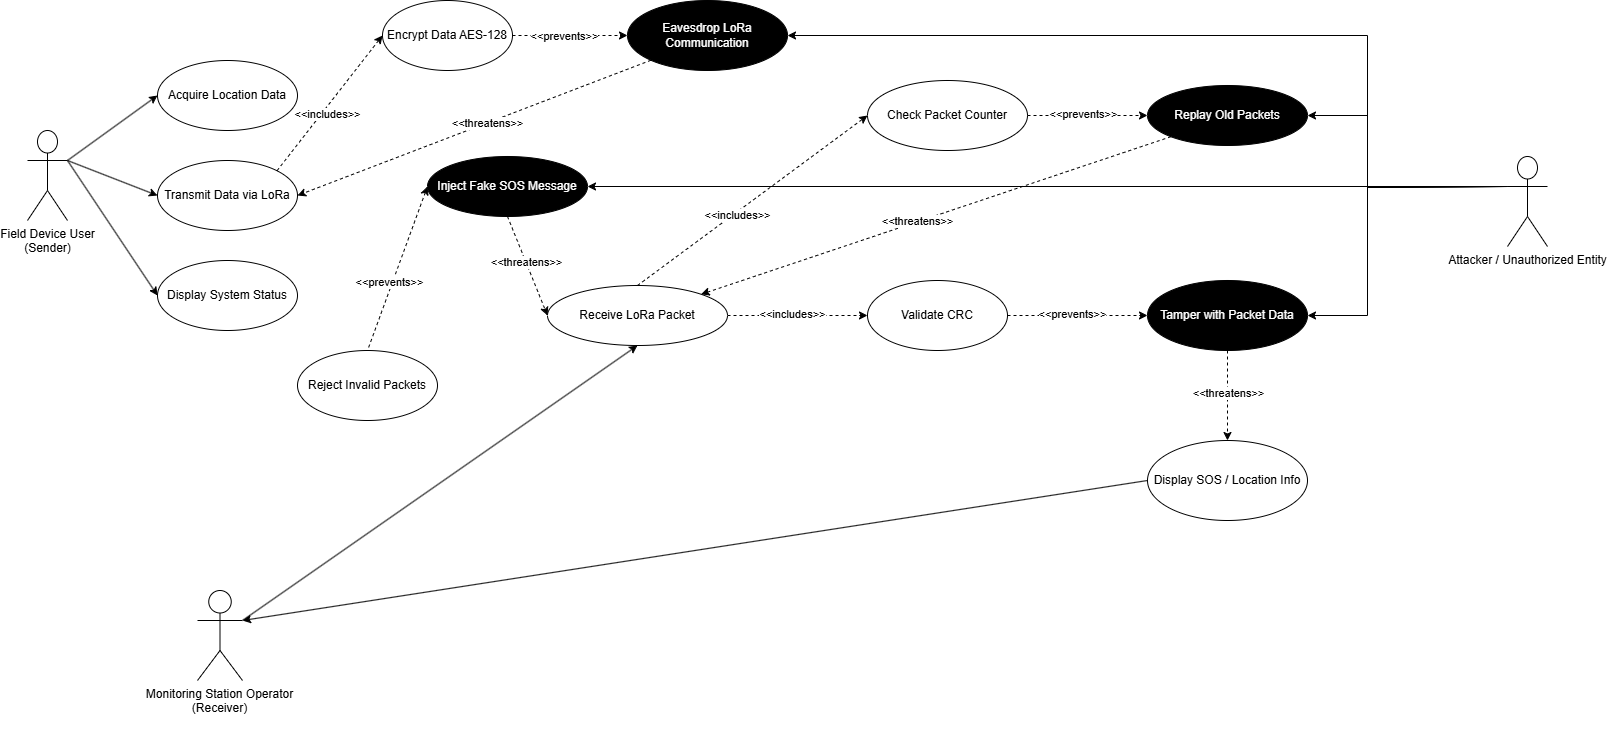

The diagram above was exported from draw.io. Its source (the exported page's mxGraphModel, read from the mxfile embedded in the PNG):
<mxGraphModel dx="2394" dy="2123" grid="1" gridSize="10" guides="1" tooltips="1" connect="1" arrows="1" fold="1" page="1" pageScale="1" pageWidth="1169" pageHeight="827" background="none" math="0" shadow="0">
  <root>
    <mxCell id="0" />
    <mxCell id="1" parent="0" />
    <mxCell id="26boYTksaSeTOxdPy4Tz-51" edge="1" parent="1" source="26boYTksaSeTOxdPy4Tz-23" style="rounded=0;orthogonalLoop=1;jettySize=auto;html=1;exitX=1;exitY=0.3333333333333333;exitDx=0;exitDy=0;exitPerimeter=0;entryX=0;entryY=0.5;entryDx=0;entryDy=0;" target="26boYTksaSeTOxdPy4Tz-27">
      <mxGeometry relative="1" as="geometry" />
    </mxCell>
    <mxCell id="26boYTksaSeTOxdPy4Tz-52" edge="1" parent="1" source="26boYTksaSeTOxdPy4Tz-23" style="rounded=0;orthogonalLoop=1;jettySize=auto;html=1;exitX=1;exitY=0.3333333333333333;exitDx=0;exitDy=0;exitPerimeter=0;entryX=0;entryY=0.5;entryDx=0;entryDy=0;" target="26boYTksaSeTOxdPy4Tz-29">
      <mxGeometry relative="1" as="geometry" />
    </mxCell>
    <mxCell id="26boYTksaSeTOxdPy4Tz-53" edge="1" parent="1" source="26boYTksaSeTOxdPy4Tz-23" style="rounded=0;orthogonalLoop=1;jettySize=auto;html=1;exitX=1;exitY=0.3333333333333333;exitDx=0;exitDy=0;exitPerimeter=0;entryX=0;entryY=0.5;entryDx=0;entryDy=0;" target="26boYTksaSeTOxdPy4Tz-30">
      <mxGeometry relative="1" as="geometry" />
    </mxCell>
    <mxCell id="26boYTksaSeTOxdPy4Tz-23" parent="1" style="shape=umlActor;verticalLabelPosition=bottom;verticalAlign=top;html=1;" value="Field Device User&lt;div&gt;(Sender)&lt;/div&gt;" vertex="1">
      <mxGeometry height="90" width="40" x="-800" y="170" as="geometry" />
    </mxCell>
    <mxCell id="26boYTksaSeTOxdPy4Tz-24" parent="1" style="shape=umlActor;verticalLabelPosition=bottom;verticalAlign=top;html=1;" value="Monitoring Station Operator&lt;br&gt;(Receiver)&lt;div&gt;&lt;br&gt;&lt;/div&gt;" vertex="1">
      <mxGeometry height="90" width="45" x="-630" y="630" as="geometry" />
    </mxCell>
    <mxCell id="26boYTksaSeTOxdPy4Tz-27" parent="1" style="ellipse;whiteSpace=wrap;html=1;labelBackgroundColor=none;" value="Acquire Location Data" vertex="1">
      <mxGeometry height="70" width="140" x="-670" y="100" as="geometry" />
    </mxCell>
    <mxCell id="26boYTksaSeTOxdPy4Tz-29" parent="1" style="ellipse;whiteSpace=wrap;html=1;verticalAlign=middle;labelBackgroundColor=none;" value="Transmit Data via LoRa" vertex="1">
      <mxGeometry height="70" width="140" x="-670" y="200" as="geometry" />
    </mxCell>
    <mxCell id="26boYTksaSeTOxdPy4Tz-30" parent="1" style="ellipse;whiteSpace=wrap;html=1;labelBackgroundColor=none;" value="Display System Status" vertex="1">
      <mxGeometry height="70" width="140" x="-670" y="300" as="geometry" />
    </mxCell>
    <mxCell id="26boYTksaSeTOxdPy4Tz-32" parent="1" style="ellipse;whiteSpace=wrap;html=1;labelBackgroundColor=none;" value="Reject Invalid Packets" vertex="1">
      <mxGeometry height="70" width="140" x="-530" y="390" as="geometry" />
    </mxCell>
    <mxCell id="26boYTksaSeTOxdPy4Tz-33" parent="1" style="ellipse;whiteSpace=wrap;html=1;labelBackgroundColor=none;" value="Encrypt Data AES-128" vertex="1">
      <mxGeometry height="70" width="130" x="-445" y="40" as="geometry" />
    </mxCell>
    <mxCell id="26boYTksaSeTOxdPy4Tz-35" parent="1" style="ellipse;whiteSpace=wrap;html=1;labelBackgroundColor=none;fillColor=#000000;fontColor=light-dark(#FFFFFF,#EDEDED);" value="Eavesdrop LoRa Communication" vertex="1">
      <mxGeometry height="70" width="160" x="-200" y="40" as="geometry" />
    </mxCell>
    <mxCell id="26boYTksaSeTOxdPy4Tz-36" parent="1" style="ellipse;whiteSpace=wrap;html=1;labelBackgroundColor=none;fillColor=#000000;fontColor=light-dark(#FFFFFF,#EDEDED);" value="Replay Old Packets" vertex="1">
      <mxGeometry height="60" width="160" x="320" y="125" as="geometry" />
    </mxCell>
    <mxCell id="26boYTksaSeTOxdPy4Tz-54" edge="1" parent="1" source="26boYTksaSeTOxdPy4Tz-37" style="rounded=0;orthogonalLoop=1;jettySize=auto;html=1;exitX=0.5;exitY=1;exitDx=0;exitDy=0;entryX=0.5;entryY=0;entryDx=0;entryDy=0;dashed=1;" target="26boYTksaSeTOxdPy4Tz-40">
      <mxGeometry relative="1" as="geometry" />
    </mxCell>
    <mxCell id="26boYTksaSeTOxdPy4Tz-55" connectable="0" parent="26boYTksaSeTOxdPy4Tz-54" style="edgeLabel;html=1;align=center;verticalAlign=middle;resizable=0;points=[];" value="&amp;lt;&amp;lt;threatens&amp;gt;&amp;gt;" vertex="1">
      <mxGeometry relative="1" x="-0.0863" as="geometry">
        <mxPoint as="offset" />
      </mxGeometry>
    </mxCell>
    <mxCell id="26boYTksaSeTOxdPy4Tz-37" parent="1" style="ellipse;whiteSpace=wrap;html=1;labelBackgroundColor=none;fontColor=#FFFFFF;fillColor=#000000;" value="Tamper with Packet Data" vertex="1">
      <mxGeometry height="70" width="160" x="320" y="320" as="geometry" />
    </mxCell>
    <mxCell id="26boYTksaSeTOxdPy4Tz-38" parent="1" style="ellipse;whiteSpace=wrap;html=1;labelBackgroundColor=none;fontColor=#FFFFFF;fillColor=#000000;" value="Inject Fake SOS Message" vertex="1">
      <mxGeometry height="60" width="160" x="-400" y="196" as="geometry" />
    </mxCell>
    <mxCell id="26boYTksaSeTOxdPy4Tz-40" parent="1" style="ellipse;whiteSpace=wrap;html=1;verticalAlign=middle;labelBackgroundColor=none;" value="Display SOS / Location Info" vertex="1">
      <mxGeometry height="80" width="160" x="320" y="480" as="geometry" />
    </mxCell>
    <mxCell id="26boYTksaSeTOxdPy4Tz-41" parent="1" style="ellipse;whiteSpace=wrap;html=1;labelBackgroundColor=none;" value="Receive LoRa Packet" vertex="1">
      <mxGeometry height="60" width="180" x="-280" y="325" as="geometry" />
    </mxCell>
    <mxCell id="26boYTksaSeTOxdPy4Tz-47" edge="1" parent="1" source="26boYTksaSeTOxdPy4Tz-42" style="edgeStyle=orthogonalEdgeStyle;rounded=0;orthogonalLoop=1;jettySize=auto;html=1;exitX=0;exitY=0.3333333333333333;exitDx=0;exitDy=0;exitPerimeter=0;entryX=1;entryY=0.5;entryDx=0;entryDy=0;elbow=vertical;" target="26boYTksaSeTOxdPy4Tz-35">
      <mxGeometry relative="1" as="geometry">
        <Array as="points">
          <mxPoint x="540" y="227" />
          <mxPoint x="540" y="75" />
        </Array>
      </mxGeometry>
    </mxCell>
    <mxCell id="26boYTksaSeTOxdPy4Tz-48" edge="1" parent="1" source="26boYTksaSeTOxdPy4Tz-42" style="edgeStyle=orthogonalEdgeStyle;rounded=0;orthogonalLoop=1;jettySize=auto;html=1;exitX=0;exitY=0.3333333333333333;exitDx=0;exitDy=0;exitPerimeter=0;" target="26boYTksaSeTOxdPy4Tz-38">
      <mxGeometry relative="1" as="geometry" />
    </mxCell>
    <mxCell id="26boYTksaSeTOxdPy4Tz-49" edge="1" parent="1" source="26boYTksaSeTOxdPy4Tz-42" style="edgeStyle=orthogonalEdgeStyle;rounded=0;orthogonalLoop=1;jettySize=auto;html=1;exitX=0;exitY=0.3333333333333333;exitDx=0;exitDy=0;exitPerimeter=0;entryX=1;entryY=0.5;entryDx=0;entryDy=0;" target="26boYTksaSeTOxdPy4Tz-36">
      <mxGeometry relative="1" as="geometry">
        <Array as="points">
          <mxPoint x="540" y="227" />
          <mxPoint x="540" y="155" />
        </Array>
      </mxGeometry>
    </mxCell>
    <mxCell id="26boYTksaSeTOxdPy4Tz-50" edge="1" parent="1" source="26boYTksaSeTOxdPy4Tz-42" style="edgeStyle=orthogonalEdgeStyle;rounded=0;orthogonalLoop=1;jettySize=auto;html=1;exitX=0;exitY=0.3333333333333333;exitDx=0;exitDy=0;exitPerimeter=0;entryX=1;entryY=0.5;entryDx=0;entryDy=0;" target="26boYTksaSeTOxdPy4Tz-37">
      <mxGeometry relative="1" as="geometry">
        <Array as="points">
          <mxPoint x="540" y="227" />
          <mxPoint x="540" y="355" />
        </Array>
      </mxGeometry>
    </mxCell>
    <mxCell id="26boYTksaSeTOxdPy4Tz-42" parent="1" style="shape=umlActor;verticalLabelPosition=bottom;verticalAlign=top;html=1;" value="&lt;div&gt;Attacker / Unauthorized Entity&lt;/div&gt;" vertex="1">
      <mxGeometry height="90" width="40" x="680" y="196" as="geometry" />
    </mxCell>
    <mxCell id="26boYTksaSeTOxdPy4Tz-56" edge="1" parent="1" source="26boYTksaSeTOxdPy4Tz-45" style="rounded=0;orthogonalLoop=1;jettySize=auto;html=1;exitX=1;exitY=0.5;exitDx=0;exitDy=0;entryX=0;entryY=0.5;entryDx=0;entryDy=0;dashed=1;" target="26boYTksaSeTOxdPy4Tz-37">
      <mxGeometry relative="1" as="geometry" />
    </mxCell>
    <mxCell id="26boYTksaSeTOxdPy4Tz-57" connectable="0" parent="26boYTksaSeTOxdPy4Tz-56" style="edgeLabel;html=1;align=center;verticalAlign=middle;resizable=0;points=[];rotation=0;" value="&amp;lt;&amp;lt;prevents&amp;gt;&amp;gt;" vertex="1">
      <mxGeometry relative="1" x="-0.193" as="geometry">
        <mxPoint x="7" y="-2" as="offset" />
      </mxGeometry>
    </mxCell>
    <mxCell id="26boYTksaSeTOxdPy4Tz-45" parent="1" style="ellipse;whiteSpace=wrap;html=1;labelBackgroundColor=none;" value="Validate CRC" vertex="1">
      <mxGeometry height="70" width="140" x="40" y="320" as="geometry" />
    </mxCell>
    <mxCell id="26boYTksaSeTOxdPy4Tz-46" parent="1" style="ellipse;whiteSpace=wrap;html=1;labelBackgroundColor=none;" value="Check Packet Counter" vertex="1">
      <mxGeometry height="70" width="160" x="40" y="120" as="geometry" />
    </mxCell>
    <mxCell id="26boYTksaSeTOxdPy4Tz-58" edge="1" parent="1" source="26boYTksaSeTOxdPy4Tz-38" style="rounded=0;orthogonalLoop=1;jettySize=auto;html=1;exitX=0.5;exitY=1;exitDx=0;exitDy=0;entryX=0;entryY=0.5;entryDx=0;entryDy=0;dashed=1;" target="26boYTksaSeTOxdPy4Tz-41">
      <mxGeometry relative="1" as="geometry">
        <mxPoint x="-90" y="270" as="sourcePoint" />
        <mxPoint x="30" y="350" as="targetPoint" />
      </mxGeometry>
    </mxCell>
    <mxCell id="26boYTksaSeTOxdPy4Tz-59" connectable="0" parent="26boYTksaSeTOxdPy4Tz-58" style="edgeLabel;html=1;align=center;verticalAlign=middle;resizable=0;points=[];" value="&amp;lt;&amp;lt;threatens&amp;gt;&amp;gt;" vertex="1">
      <mxGeometry relative="1" x="-0.0863" as="geometry">
        <mxPoint as="offset" />
      </mxGeometry>
    </mxCell>
    <mxCell id="26boYTksaSeTOxdPy4Tz-60" edge="1" parent="1" source="26boYTksaSeTOxdPy4Tz-38" style="rounded=0;orthogonalLoop=1;jettySize=auto;html=1;exitX=0;exitY=0.5;exitDx=0;exitDy=0;entryX=0.5;entryY=0;entryDx=0;entryDy=0;dashed=1;startArrow=classic;startFill=1;endArrow=none;endFill=0;" target="26boYTksaSeTOxdPy4Tz-32">
      <mxGeometry relative="1" as="geometry">
        <mxPoint x="-340" y="440" as="sourcePoint" />
        <mxPoint x="-200" y="455" as="targetPoint" />
      </mxGeometry>
    </mxCell>
    <mxCell id="26boYTksaSeTOxdPy4Tz-61" connectable="0" parent="26boYTksaSeTOxdPy4Tz-60" style="edgeLabel;html=1;align=center;verticalAlign=middle;resizable=0;points=[];rotation=0;" value="&amp;lt;&amp;lt;prevents&amp;gt;&amp;gt;" vertex="1">
      <mxGeometry relative="1" x="-0.193" as="geometry">
        <mxPoint x="-15" y="29" as="offset" />
      </mxGeometry>
    </mxCell>
    <mxCell id="26boYTksaSeTOxdPy4Tz-62" edge="1" parent="1" source="26boYTksaSeTOxdPy4Tz-41" style="rounded=0;orthogonalLoop=1;jettySize=auto;html=1;exitX=1;exitY=0.5;exitDx=0;exitDy=0;entryX=0;entryY=0.5;entryDx=0;entryDy=0;dashed=1;" target="26boYTksaSeTOxdPy4Tz-45">
      <mxGeometry relative="1" as="geometry">
        <mxPoint x="-80" y="354.47" as="sourcePoint" />
        <mxPoint x="60" y="354.47" as="targetPoint" />
      </mxGeometry>
    </mxCell>
    <mxCell id="26boYTksaSeTOxdPy4Tz-63" connectable="0" parent="26boYTksaSeTOxdPy4Tz-62" style="edgeLabel;html=1;align=center;verticalAlign=middle;resizable=0;points=[];rotation=0;" value="&amp;lt;&amp;lt;includes&amp;gt;&amp;gt;" vertex="1">
      <mxGeometry relative="1" x="-0.193" as="geometry">
        <mxPoint x="7" y="-2" as="offset" />
      </mxGeometry>
    </mxCell>
    <mxCell id="26boYTksaSeTOxdPy4Tz-66" edge="1" parent="1" source="26boYTksaSeTOxdPy4Tz-35" style="rounded=0;orthogonalLoop=1;jettySize=auto;html=1;exitX=0;exitY=1;exitDx=0;exitDy=0;entryX=1;entryY=0.5;entryDx=0;entryDy=0;dashed=1;" target="26boYTksaSeTOxdPy4Tz-29">
      <mxGeometry relative="1" as="geometry">
        <mxPoint x="-400" y="170" as="sourcePoint" />
        <mxPoint x="-360" y="269" as="targetPoint" />
      </mxGeometry>
    </mxCell>
    <mxCell id="26boYTksaSeTOxdPy4Tz-67" connectable="0" parent="26boYTksaSeTOxdPy4Tz-66" style="edgeLabel;html=1;align=center;verticalAlign=middle;resizable=0;points=[];" value="&amp;lt;&amp;lt;threatens&amp;gt;&amp;gt;" vertex="1">
      <mxGeometry relative="1" x="-0.0863" as="geometry">
        <mxPoint x="-2" as="offset" />
      </mxGeometry>
    </mxCell>
    <mxCell id="26boYTksaSeTOxdPy4Tz-68" edge="1" parent="1" source="26boYTksaSeTOxdPy4Tz-29" style="rounded=0;orthogonalLoop=1;jettySize=auto;html=1;exitX=1;exitY=0;exitDx=0;exitDy=0;entryX=0;entryY=0.5;entryDx=0;entryDy=0;dashed=1;" target="26boYTksaSeTOxdPy4Tz-33">
      <mxGeometry relative="1" as="geometry">
        <mxPoint x="-490" y="130" as="sourcePoint" />
        <mxPoint x="-350" y="130" as="targetPoint" />
      </mxGeometry>
    </mxCell>
    <mxCell id="26boYTksaSeTOxdPy4Tz-69" connectable="0" parent="26boYTksaSeTOxdPy4Tz-68" style="edgeLabel;html=1;align=center;verticalAlign=middle;resizable=0;points=[];rotation=0;" value="&amp;lt;&amp;lt;includes&amp;gt;&amp;gt;" vertex="1">
      <mxGeometry relative="1" x="-0.193" as="geometry">
        <mxPoint x="7" y="-2" as="offset" />
      </mxGeometry>
    </mxCell>
    <mxCell id="26boYTksaSeTOxdPy4Tz-70" edge="1" parent="1" source="26boYTksaSeTOxdPy4Tz-33" style="rounded=0;orthogonalLoop=1;jettySize=auto;html=1;exitX=1;exitY=0.5;exitDx=0;exitDy=0;entryX=0;entryY=0.5;entryDx=0;entryDy=0;dashed=1;" target="26boYTksaSeTOxdPy4Tz-35">
      <mxGeometry relative="1" as="geometry">
        <mxPoint x="-210" y="40" as="sourcePoint" />
        <mxPoint x="-270" y="204" as="targetPoint" />
      </mxGeometry>
    </mxCell>
    <mxCell id="26boYTksaSeTOxdPy4Tz-71" connectable="0" parent="26boYTksaSeTOxdPy4Tz-70" style="edgeLabel;html=1;align=center;verticalAlign=middle;resizable=0;points=[];rotation=0;" value="&amp;lt;&amp;lt;prevents&amp;gt;&amp;gt;" vertex="1">
      <mxGeometry relative="1" x="-0.193" as="geometry">
        <mxPoint x="4" as="offset" />
      </mxGeometry>
    </mxCell>
    <mxCell id="26boYTksaSeTOxdPy4Tz-72" edge="1" parent="1" source="26boYTksaSeTOxdPy4Tz-41" style="rounded=0;orthogonalLoop=1;jettySize=auto;html=1;exitX=0.5;exitY=0;exitDx=0;exitDy=0;entryX=0;entryY=0.5;entryDx=0;entryDy=0;dashed=1;" target="26boYTksaSeTOxdPy4Tz-46">
      <mxGeometry relative="1" as="geometry">
        <mxPoint x="-160" y="290" as="sourcePoint" />
        <mxPoint x="-20" y="290" as="targetPoint" />
      </mxGeometry>
    </mxCell>
    <mxCell id="26boYTksaSeTOxdPy4Tz-73" connectable="0" parent="26boYTksaSeTOxdPy4Tz-72" style="edgeLabel;html=1;align=center;verticalAlign=middle;resizable=0;points=[];rotation=0;" value="&amp;lt;&amp;lt;includes&amp;gt;&amp;gt;" vertex="1">
      <mxGeometry relative="1" x="-0.193" as="geometry">
        <mxPoint x="7" y="-2" as="offset" />
      </mxGeometry>
    </mxCell>
    <mxCell id="26boYTksaSeTOxdPy4Tz-74" edge="1" parent="1" source="26boYTksaSeTOxdPy4Tz-46" style="rounded=0;orthogonalLoop=1;jettySize=auto;html=1;exitX=1;exitY=0.5;exitDx=0;exitDy=0;entryX=0;entryY=0.5;entryDx=0;entryDy=0;dashed=1;" target="26boYTksaSeTOxdPy4Tz-36">
      <mxGeometry relative="1" as="geometry">
        <mxPoint x="220" y="150" as="sourcePoint" />
        <mxPoint x="360" y="150" as="targetPoint" />
      </mxGeometry>
    </mxCell>
    <mxCell id="26boYTksaSeTOxdPy4Tz-75" connectable="0" parent="26boYTksaSeTOxdPy4Tz-74" style="edgeLabel;html=1;align=center;verticalAlign=middle;resizable=0;points=[];rotation=0;" value="&amp;lt;&amp;lt;prevents&amp;gt;&amp;gt;" vertex="1">
      <mxGeometry relative="1" x="-0.193" as="geometry">
        <mxPoint x="7" y="-2" as="offset" />
      </mxGeometry>
    </mxCell>
    <mxCell id="26boYTksaSeTOxdPy4Tz-76" edge="1" parent="1" source="26boYTksaSeTOxdPy4Tz-36" style="rounded=0;orthogonalLoop=1;jettySize=auto;html=1;exitX=0;exitY=1;exitDx=0;exitDy=0;entryX=1;entryY=0;entryDx=0;entryDy=0;dashed=1;" target="26boYTksaSeTOxdPy4Tz-41">
      <mxGeometry relative="1" as="geometry">
        <mxPoint x="370" y="340" as="sourcePoint" />
        <mxPoint x="370" y="430" as="targetPoint" />
      </mxGeometry>
    </mxCell>
    <mxCell id="26boYTksaSeTOxdPy4Tz-77" connectable="0" parent="26boYTksaSeTOxdPy4Tz-76" style="edgeLabel;html=1;align=center;verticalAlign=middle;resizable=0;points=[];" value="&amp;lt;&amp;lt;threatens&amp;gt;&amp;gt;" vertex="1">
      <mxGeometry relative="1" x="-0.0863" as="geometry">
        <mxPoint x="-39" y="12" as="offset" />
      </mxGeometry>
    </mxCell>
    <mxCell id="26boYTksaSeTOxdPy4Tz-78" edge="1" parent="1" source="26boYTksaSeTOxdPy4Tz-24" style="rounded=0;orthogonalLoop=1;jettySize=auto;html=1;exitX=1;exitY=0.3333333333333333;exitDx=0;exitDy=0;exitPerimeter=0;entryX=0.5;entryY=1;entryDx=0;entryDy=0;" target="26boYTksaSeTOxdPy4Tz-41">
      <mxGeometry relative="1" as="geometry">
        <mxPoint x="-340" y="535" as="sourcePoint" />
        <mxPoint x="-250" y="470" as="targetPoint" />
      </mxGeometry>
    </mxCell>
    <mxCell id="26boYTksaSeTOxdPy4Tz-79" edge="1" parent="1" source="26boYTksaSeTOxdPy4Tz-40" style="rounded=0;orthogonalLoop=1;jettySize=auto;html=1;exitX=0;exitY=0.5;exitDx=0;exitDy=0;entryX=1;entryY=0.3333333333333333;entryDx=0;entryDy=0;entryPerimeter=0;" target="26boYTksaSeTOxdPy4Tz-24">
      <mxGeometry relative="1" as="geometry" />
    </mxCell>
  </root>
</mxGraphModel>